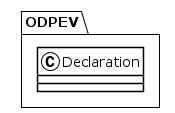

The diagram above was rendered by PlantUML. Its source (embedded in the PNG):
@startuml
!theme plain
package ODPEV {
class Declaration {
}
}
@enduml